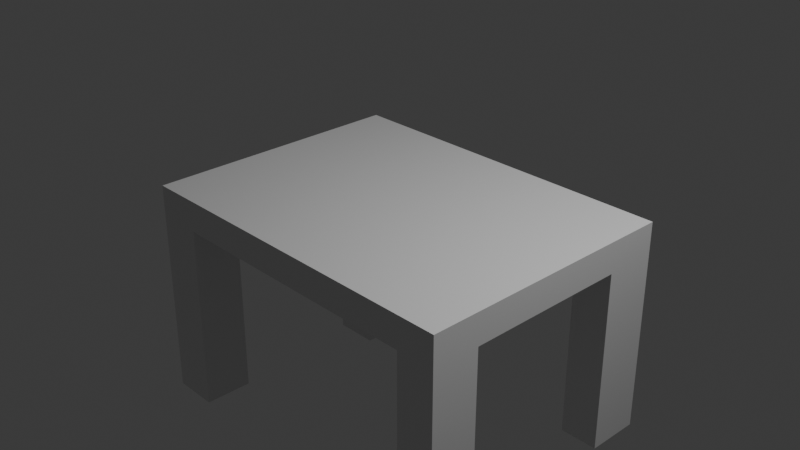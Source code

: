 # Source: Tutorial2.blend  (saved by Blender 5.2.44; exported with 4.5.12 LTS)
import bpy
from mathutils import Matrix  # noqa: F401  (used for matrix-valued properties, if any)

bpy.ops.wm.read_factory_settings(use_empty=True)
scene = bpy.context.scene
scene.name = 'Scene'

# ---- collections
col_collection = bpy.data.collections.new('Collection'); scene.collection.children.link(col_collection)

# ---- materials (node trees are filled in below, after node groups)
mat_material = bpy.data.materials.new('Material')
mat_material.alpha_threshold = 0.0
mat_material.use_backface_culling_lightprobe_volume = False
mat_material.roughness = 0.5
mat_material.line_color = (0.0, 0.0, 0.0, 1.0)

# ---- material node trees
mat_material.use_nodes = True; mat_material.node_tree.nodes.clear()
_N = mat_material.node_tree.nodes; _L = mat_material.node_tree.links
n0 = _N.new('ShaderNodeOutputMaterial'); n0.name = 'Material Output'; n0.location = (200, 100)
n1 = _N.new('ShaderNodeBsdfPrincipled'); n1.name = 'Principled BSDF'; n1.location = (-200, 100)
n1.inputs[10].default_value = 0.005
_L.new(n1.outputs[0], n0.inputs[0])
n0.is_active_output = True

# ---- world
world_world = bpy.data.worlds.new('World'); scene.world = world_world
world_world.use_nodes = True; world_world.node_tree.nodes.clear()
_N = world_world.node_tree.nodes; _L = world_world.node_tree.links
n0 = _N.new('ShaderNodeOutputWorld'); n0.name = 'World Output'; n0.location = (200, 100)
n1 = _N.new('ShaderNodeBackground'); n1.name = 'Background'; n1.location = (-200, 100)
n1.inputs[0].default_value = (0.05088, 0.05088, 0.05088, 1.0)
_L.new(n1.outputs[0], n0.inputs[0])
n0.is_active_output = True
world_world.color = (0.05088, 0.05088, 0.05088)
world_world.sun_shadow_jitter_overblur = 0.0

# ---- cameras
cam_camera = bpy.data.cameras.new('Camera')
cam_camera.clip_end = 100.0
cam_camera.ortho_scale = 7.314

# ---- lights
light_light = bpy.data.lights.new('Light', 'POINT')
light_light.energy = 1000.0
light_light.shadow_soft_size = 0.1

# ---- meshes
me_cube = bpy.data.meshes.new('Cube')
me_cube.from_pydata([(0.8604, 0.8604, 1.0), (1.0, 1.0, -1.0), (0.8604, -0.8604, 1.0), (1.0, -1.0, -1.0), (-0.8604, 0.8604, 1.0), (-1.0, 1.0, -1.0), (-0.8604, -0.8604, 1.0), (-1.0, -1.0, -1.0), (1.0, -1.0, 1.0), (-1.0, -1.0, 1.0), (1.0, 1.0, 1.0), (-1.0, 1.0, 1.0), (0.7827, 1.0, -1.0), (0.7827, -1.0, 1.0), (0.7827, -1.0, -1.0), (0.7827, 1.0, 1.0), (0.6734, -0.8604, 1.0), (0.6734, 0.8604, 1.0), (-0.7418, 1.0, -1.0), (-0.7418, -1.0, 1.0), (-0.6382, -0.8604, 1.0), (-0.7418, -1.0, -1.0), (-0.7418, 1.0, 1.0), (-0.6382, 0.8604, 1.0), (-1.0, -0.6394, -1.0), (1.0, -0.6394, 1.0), (-1.0, -0.6394, 1.0), (1.0, -0.6394, -1.0), (0.8604, -0.5501, 1.0), (-0.8604, -0.5501, 1.0), (0.7827, -0.6394, -1.0), (0.6734, -0.5501, 1.0), (-0.7418, -0.6394, -1.0), (-0.6382, -0.5501, 1.0), (0.7827, -1.0, -14.9), (1.0, -1.0, -14.9), (0.7827, -0.6394, -14.9), (1.0, -0.6394, -14.9), (-1.0, 0.5957, 1.0), (1.0, 0.5957, -1.0), (-0.8604, 0.5125, 1.0), (-1.0, 0.5957, -1.0), (1.0, 0.5957, 1.0), (0.8604, 0.5125, 1.0), (0.7827, 0.5957, -1.0), (0.6734, 0.5125, 1.0), (-0.7418, 0.5957, -1.0), (-0.6382, 0.5125, 1.0), (1.0, 0.5957, -12.78), (1.0, 1.0, -12.78), (0.7827, 1.0, -12.78), (0.7827, 0.5957, -12.78), (-0.7418, 1.0, -14.45), (-1.0, 1.0, -14.45), (-1.0, 0.5957, -14.45), (-0.7418, 0.5957, -14.45), (-1.0, -0.6394, -13.12), (-1.0, -1.0, -13.12), (-0.7418, -1.0, -13.12), (-0.7418, -0.6394, -13.12)], [], [(33, 29, 6, 20), (21, 19, 9, 7), (41, 38, 11, 5), (14, 30, 36, 34), (27, 25, 8, 3), (12, 15, 10, 1), (20, 6, 9, 19), (28, 2, 8, 25), (40, 4, 11, 38), (17, 0, 10, 15), (23, 17, 15, 22), (2, 16, 13, 8), (18, 22, 15, 12), (32, 30, 14, 21), (3, 8, 13, 14), (28, 31, 16, 2), (32, 21, 58, 59), (5, 11, 22, 18), (4, 23, 22, 11), (16, 20, 19, 13), (14, 13, 19, 21), (31, 33, 20, 16), (45, 47, 33, 31), (41, 46, 32, 24), (43, 45, 31, 28), (46, 44, 30, 32), (6, 29, 26, 9), (43, 28, 25, 42), (39, 42, 25, 27), (44, 39, 27, 30), (7, 9, 26, 24), (47, 40, 29, 33), (36, 37, 35, 34), (27, 3, 35, 37), (3, 14, 34, 35), (30, 27, 37, 36), (23, 4, 40, 47), (44, 12, 50, 51), (1, 10, 42, 39), (0, 43, 42, 10), (18, 12, 44, 46), (0, 17, 45, 43), (18, 46, 55, 52), (17, 23, 47, 45), (29, 40, 38, 26), (24, 26, 38, 41), (50, 49, 48, 51), (39, 44, 51, 48), (1, 39, 48, 49), (12, 1, 49, 50), (53, 52, 55, 54), (5, 18, 52, 53), (46, 41, 54, 55), (41, 5, 53, 54), (56, 59, 58, 57), (21, 7, 57, 58), (7, 24, 56, 57), (24, 32, 59, 56)])
_uv = me_cube.uv_layers.new(name='UVMap')
_uv.uv.foreach_set('vector', [0.8298, 0.6938, 0.8575, 0.6938, 0.8575, 0.7325, 0.8298, 0.7325, 0.375, 0.9677, 0.625, 0.9677, 0.625, 1.0, 0.375, 1.0, 0.375, 0.1995, 0.625, 0.1995, 0.625, 0.25, 0.375, 0.25, 0.3478, 0.75, 0.3478, 0.7049, 0.3478, 0.7049, 0.3478, 0.75, 0.375, 0.7049, 0.625, 0.7049, 0.625, 0.75, 0.375, 0.75, 0.375, 0.4728, 0.625, 0.4728, 0.625, 0.5, 0.375, 0.5, 0.8298, 0.7325, 0.8575, 0.7325, 0.875, 0.75, 0.8427, 0.75, 0.6425, 0.6938, 0.6425, 0.7325, 0.625, 0.75, 0.625, 0.7049, 0.8575, 0.5609, 0.8575, 0.5175, 0.875, 0.5, 0.875, 0.5505, 0.6658, 0.5175, 0.6425, 0.5175, 0.625, 0.5, 0.6522, 0.5, 0.8298, 0.5175, 0.6658, 0.5175, 0.6522, 0.5, 0.8427, 0.5, 0.6425, 0.7325, 0.6658, 0.7325, 0.6522, 0.75, 0.625, 0.75, 0.375, 0.2823, 0.625, 0.2823, 0.625, 0.4728, 0.375, 0.4728, 0.1573, 0.7049, 0.3478, 0.7049, 0.3478, 0.75, 0.1573, 0.75, 0.375, 0.75, 0.625, 0.75, 0.625, 0.7772, 0.375, 0.7772, 0.6425, 0.6938, 0.6658, 0.6938, 0.6658, 0.7325, 0.6425, 0.7325, 0.1573, 0.7049, 0.1573, 0.75, 0.1573, 0.75, 0.1573, 0.7049, 0.375, 0.25, 0.625, 0.25, 0.625, 0.2823, 0.375, 0.2823, 0.8575, 0.5175, 0.8298, 0.5175, 0.8427, 0.5, 0.875, 0.5, 0.6658, 0.7325, 0.8298, 0.7325, 0.8427, 0.75, 0.6522, 0.75, 0.375, 0.7772, 0.625, 0.7772, 0.625, 0.9677, 0.375, 0.9677, 0.6658, 0.6938, 0.8298, 0.6938, 0.8298, 0.7325, 0.6658, 0.7325, 0.6658, 0.5609, 0.8298, 0.5609, 0.8298, 0.6938, 0.6658, 0.6938, 0.125, 0.5505, 0.1573, 0.5505, 0.1573, 0.7049, 0.125, 0.7049, 0.6425, 0.5609, 0.6658, 0.5609, 0.6658, 0.6938, 0.6425, 0.6938, 0.1573, 0.5505, 0.3478, 0.5505, 0.3478, 0.7049, 0.1573, 0.7049, 0.8575, 0.7325, 0.8575, 0.6938, 0.875, 0.7049, 0.875, 0.75, 0.6425, 0.5609, 0.6425, 0.6938, 0.625, 0.7049, 0.625, 0.5505, 0.375, 0.5505, 0.625, 0.5505, 0.625, 0.7049, 0.375, 0.7049, 0.3478, 0.5505, 0.375, 0.5505, 0.375, 0.7049, 0.3478, 0.7049, 0.375, 0.0, 0.625, 0.0, 0.625, 0.04507, 0.375, 0.04507, 0.8298, 0.5609, 0.8575, 0.5609, 0.8575, 0.6938, 0.8298, 0.6938, 0.3478, 0.7049, 0.375, 0.7049, 0.375, 0.75, 0.3478, 0.75, 0.375, 0.7049, 0.375, 0.75, 0.375, 0.75, 0.375, 0.7049, 0.375, 0.75, 0.375, 0.7772, 0.375, 0.7772, 0.375, 0.75, 0.3478, 0.7049, 0.375, 0.7049, 0.375, 0.7049, 0.3478, 0.7049, 0.8298, 0.5175, 0.8575, 0.5175, 0.8575, 0.5609, 0.8298, 0.5609, 0.3478, 0.5505, 0.3478, 0.5, 0.3478, 0.5, 0.3478, 0.5505, 0.375, 0.5, 0.625, 0.5, 0.625, 0.5505, 0.375, 0.5505, 0.6425, 0.5175, 0.6425, 0.5609, 0.625, 0.5505, 0.625, 0.5, 0.1573, 0.5, 0.3478, 0.5, 0.3478, 0.5505, 0.1573, 0.5505, 0.6425, 0.5175, 0.6658, 0.5175, 0.6658, 0.5609, 0.6425, 0.5609, 0.1573, 0.5, 0.1573, 0.5505, 0.1573, 0.5505, 0.1573, 0.5, 0.6658, 0.5175, 0.8298, 0.5175, 0.8298, 0.5609, 0.6658, 0.5609, 0.8575, 0.6938, 0.8575, 0.5609, 0.875, 0.5505, 0.875, 0.7049, 0.375, 0.04507, 0.625, 0.04507, 0.625, 0.1995, 0.375, 0.1995, 0.3478, 0.5, 0.375, 0.5, 0.375, 0.5505, 0.3478, 0.5505, 0.375, 0.5505, 0.3478, 0.5505, 0.3478, 0.5505, 0.375, 0.5505, 0.375, 0.5, 0.375, 0.5505, 0.375, 0.5505, 0.375, 0.5, 0.375, 0.4728, 0.375, 0.5, 0.375, 0.5, 0.375, 0.4728, 0.125, 0.5, 0.1573, 0.5, 0.1573, 0.5505, 0.125, 0.5505, 0.375, 0.25, 0.375, 0.2823, 0.375, 0.2823, 0.375, 0.25, 0.1573, 0.5505, 0.125, 0.5505, 0.125, 0.5505, 0.1573, 0.5505, 0.375, 0.1995, 0.375, 0.25, 0.375, 0.25, 0.375, 0.1995, 0.125, 0.7049, 0.1573, 0.7049, 0.1573, 0.75, 0.125, 0.75, 0.375, 0.9677, 0.375, 1.0, 0.375, 1.0, 0.375, 0.9677, 0.375, 0.0, 0.375, 0.04507, 0.375, 0.04507, 0.375, 0.0, 0.125, 0.7049, 0.1573, 0.7049, 0.1573, 0.7049, 0.125, 0.7049])
me_cube.materials.append(mat_material)
me_cube.use_mirror_vertex_groups = False
me_cube.update()

# ---- objects
ob_cube = bpy.data.objects.new('Cube', me_cube)
ob_light = bpy.data.objects.new('Light', light_light)
ob_camera = bpy.data.objects.new('Camera', cam_camera)

# ---- transforms, parenting, visibility, modifiers, constraints
ob_cube.location = (0.0, 0.0, 0.0)
ob_cube.scale = (2.0, 1.5, 0.175)
ob_cube.lock_rotations_4d = False
ob_cube.empty_display_type = 'ARROWS'
ob_cube.lineart.crease_threshold = 0.0
ob_light.location = (4.076, 1.005, 5.904)
ob_light.rotation_euler = (0.6503, 0.05522, 1.866)
ob_light.lock_rotations_4d = False
ob_light.empty_display_type = 'ARROWS'
ob_light.color = (0.0, 0.0, 0.0, 0.0)
ob_light.lineart.crease_threshold = 0.0
ob_camera.location = (7.359, -6.926, 4.958)
ob_camera.rotation_euler = (1.109, 0.0, 0.8149)
ob_camera.lock_rotations_4d = False
ob_camera.empty_display_type = 'ARROWS'
ob_camera.color = (0.0, 0.0, 0.0, 0.0)
ob_camera.display_type = 'WIRE'
ob_camera.lineart.crease_threshold = 0.0

# ---- collection membership
col_collection.objects.link(ob_cube)
col_collection.objects.link(ob_light)
col_collection.objects.link(ob_camera)

# ---- scene / render settings (as saved in the file)
scene.camera = ob_camera
scene.frame_start = 1; scene.frame_end = 250; scene.frame_set(41)
scene.render.engine = 'BLENDER_EEVEE_NEXT'
scene.render.bake_bias = 0.0
scene.render.bake_samples = 0
scene.render.compositor_device = 'GPU'
scene.eevee.use_volume_custom_range = False
scene.eevee.fast_gi_thickness_near = 0.1
scene.eevee.fast_gi_thickness_far = 0.0
scene.eevee.ray_tracing_options.screen_trace_thickness = 0.1
bpy.context.view_layer.update()
